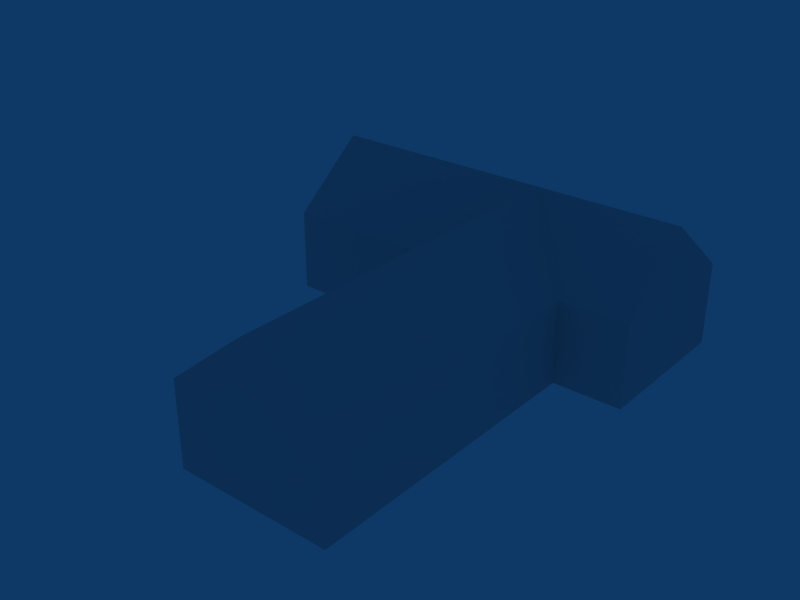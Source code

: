 # Source: ebfn_building_ref_011.blend  (saved by Blender 2.79.0; exported with 4.5.12 LTS)
import bpy
from mathutils import Matrix  # noqa: F401  (used for matrix-valued properties, if any)

bpy.ops.wm.read_factory_settings(use_empty=True)
scene = bpy.context.scene
scene.name = 'Scene'

# ---- collections
col_collection_1 = bpy.data.collections.new('Collection 1'); scene.collection.children.link(col_collection_1)

# ---- materials (node trees are filled in below, after node groups)
mat_material = bpy.data.materials.new('Material')
mat_material.alpha_threshold = 0.0
mat_material.roughness = 0.5

# ---- material node trees

# ---- world
world_world = bpy.data.worlds.new('World'); scene.world = world_world
world_world.color = (0.05656, 0.2208, 0.4)
world_world.use_sun_shadow = False
world_world.sun_shadow_jitter_overblur = 0.0
world_world.cycles.sampling_method = 'NONE'
world_world.cycles.sample_map_resolution = 256

# ---- meshes
me_cube_002 = bpy.data.meshes.new('Cube.002')
me_cube_002.from_pydata([(9.0, 3.7, -1.0), (9.0, -3.7, -1.0), (-9.0, -3.7, -1.0), (-9.0, 3.7, -1.0), (9.0, 3.7, 3.0), (9.0, -3.7, 3.0), (-9.0, -3.7, 3.0), (-9.0, 3.7, 3.0), (9.0, -1.907e-06, 6.0), (-9.0, 8.345e-07, 6.0)], [], [(0, 4, 5, 1), (1, 5, 6, 2), (2, 6, 7, 3), (4, 0, 3, 7), (4, 7, 9, 8), (7, 6, 9), (6, 5, 8, 9), (5, 4, 8)])
_uv = me_cube_002.uv_layers.new(name='UVTex')
_uv.uv.foreach_set('vector', [0.7969, 0.03125, 0.9844, 0.03125, 0.9844, 0.2188, 0.7969, 0.2188, 0.7969, 0.03125, 0.9844, 0.03125, 0.9844, 0.2188, 0.7969, 0.2188, 0.7969, 0.03125, 0.9844, 0.03125, 0.9844, 0.2188, 0.7969, 0.2188, 0.7969, 0.03125, 0.9844, 0.03125, 0.9844, 0.2188, 0.7969, 0.2188, 0.03125, 0.7812, 0.2188, 0.7812, 0.2188, 0.9688, 0.03125, 0.9688, 0.7969, 0.03125, 0.9844, 0.03125, 0.9844, 0.2188, 0.03125, 0.7812, 0.2188, 0.7812, 0.2188, 0.9688, 0.03125, 0.9688, 0.7969, 0.03125, 0.9844, 0.03125, 0.9844, 0.2188])
me_cube_002.materials.append(mat_material)
me_cube_002.use_remesh_preserve_volume = False
me_cube_002.use_remesh_preserve_attributes = False
me_cube_002.use_mirror_vertex_groups = False
me_cube_002.update()
me_cube_001 = bpy.data.meshes.new('Cube.001')
me_cube_001.from_pydata([(9.0, 3.7, -1.0), (9.0, -3.7, -1.0), (-9.0, -3.7, -1.0), (-9.0, 3.7, -1.0), (9.0, 3.7, 3.0), (9.0, -3.7, 3.0), (-9.0, -3.7, 3.0), (-9.0, 3.7, 3.0), (9.0, -1.907e-06, 6.0), (-9.0, 8.345e-07, 6.0)], [], [(0, 4, 5, 1), (1, 5, 6, 2), (2, 6, 7, 3), (4, 0, 3, 7), (4, 7, 9, 8), (7, 6, 9), (6, 5, 8, 9), (5, 4, 8)])
_uv = me_cube_001.uv_layers.new(name='UVTex')
_uv.uv.foreach_set('vector', [0.7812, 0.03125, 0.9688, 0.03125, 0.9688, 0.2188, 0.7812, 0.2188, 0.7812, 0.03125, 0.9688, 0.03125, 0.9688, 0.2188, 0.7812, 0.2188, 0.7812, 0.03125, 0.9688, 0.03125, 0.9688, 0.2188, 0.7812, 0.2188, 0.7812, 0.03125, 0.9688, 0.03125, 0.9688, 0.2188, 0.7812, 0.2188, 0.03125, 0.7812, 0.2188, 0.7812, 0.2188, 0.9688, 0.03125, 0.9688, 0.7812, 0.03125, 0.9688, 0.03125, 0.9688, 0.2188, 0.03125, 0.7812, 0.2188, 0.7812, 0.2188, 0.9688, 0.03125, 0.9688, 0.7812, 0.03125, 0.9688, 0.03125, 0.9688, 0.2188])
me_cube_001.materials.append(mat_material)
me_cube_001.use_remesh_preserve_volume = False
me_cube_001.use_remesh_preserve_attributes = False
me_cube_001.use_mirror_vertex_groups = False
me_cube_001.update()

# ---- objects
ob_cube_001 = bpy.data.objects.new('Cube.001', me_cube_002)
ob_cube = bpy.data.objects.new('Cube', me_cube_001)

# ---- transforms, parenting, visibility, modifiers, constraints
ob_cube_001.location = (2.0, -9.0, 1.0)
ob_cube_001.rotation_euler = (0.0, -0.0, -1.571)
ob_cube_001.lock_rotations_4d = False
ob_cube_001.empty_display_type = 'ARROWS'
ob_cube_001.lineart.crease_threshold = 0.0
ob_cube.location = (0.0, 0.0, 1.0)
ob_cube.lock_rotations_4d = False
ob_cube.empty_display_type = 'ARROWS'
ob_cube.lineart.crease_threshold = 0.0

# ---- collection membership
col_collection_1.objects.link(ob_cube_001)
col_collection_1.objects.link(ob_cube)

# ---- scene / render settings (as saved in the file)
scene.frame_start = 1; scene.frame_end = 250; scene.frame_set(1)
scene.render.engine = 'BLENDER_EEVEE_NEXT'
scene.render.image_settings.file_format = 'JPEG'
scene.render.image_settings.color_mode = 'RGB'
scene.render.image_settings.compression = 90
scene.render.resolution_x = 800
scene.render.resolution_y = 600
scene.render.pixel_aspect_x = 100.0
scene.render.pixel_aspect_y = 100.0
scene.render.fps = 25
scene.render.dither_intensity = 0.0
scene.render.use_compositing = False
scene.render.use_sequencer = False
scene.render.bake_margin = 2
scene.render.bake_bias = 0.0
scene.render.use_stamp_time = False
scene.render.use_stamp_date = False
scene.render.use_stamp_frame = False
scene.render.use_stamp_camera = False
scene.render.use_stamp_scene = False
scene.render.use_stamp_filename = False
scene.render.use_stamp_render_time = False
scene.render.stamp_font_size = 0
scene.cycles.use_denoising = False
scene.cycles.samples = 10
scene.cycles.sampling_pattern = 'TABULATED_SOBOL'
scene.cycles.light_sampling_threshold = 0.0
scene.cycles.use_adaptive_sampling = False
scene.cycles.use_light_tree = False
scene.cycles.blur_glossy = 0.0
scene.cycles.volume_bounces = 1
scene.cycles.pixel_filter_type = 'GAUSSIAN'
scene.cycles.sample_clamp_indirect = 0.0
scene.view_settings.view_transform = 'Raw'
bpy.context.view_layer.update()

# ---- added for rendering (the .blend has no active camera): camera
cam_auto = bpy.data.cameras.new('AutoCamera')
cam_auto.lens = 50.0
cam_auto.sensor_width = 36.0
cam_auto.clip_end = 1000.0
ob_auto_camera = bpy.data.objects.new('AutoCamera', cam_auto)
scene.collection.objects.link(ob_auto_camera)
ob_auto_camera.location = (26.8776, -39.4031, 25.0021)
ob_auto_camera.rotation_euler = (1.09748, -7.21219e-08, 0.694738)
scene.camera = ob_auto_camera
bpy.context.view_layer.update()
